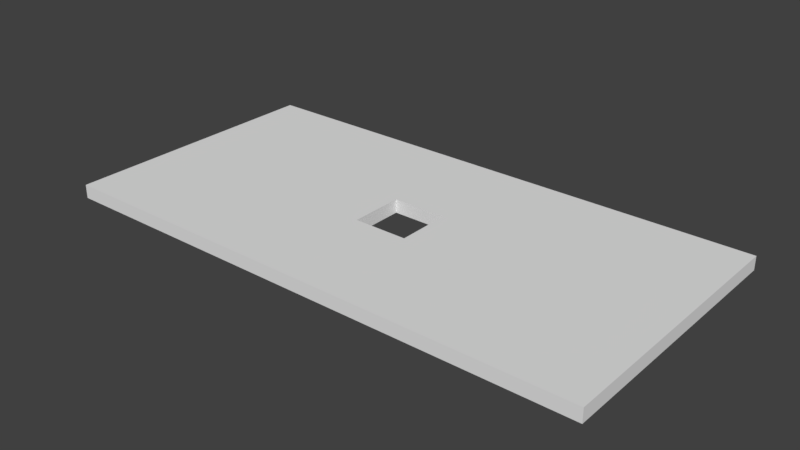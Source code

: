 # Source: membrane.blend  (saved by Blender 2.79.0; exported with 4.5.12 LTS)
import bpy
from mathutils import Matrix  # noqa: F401  (used for matrix-valued properties, if any)

bpy.ops.wm.read_factory_settings(use_empty=True)
scene = bpy.context.scene
scene.name = 'Scene'

# ---- collections
col_collection_1 = bpy.data.collections.new('Collection 1'); scene.collection.children.link(col_collection_1)

# ---- world
world_world = bpy.data.worlds.new('World'); scene.world = world_world
world_world.color = (0.05088, 0.05088, 0.05088)
world_world.use_sun_shadow = False
world_world.sun_shadow_jitter_overblur = 0.0
world_world.cycles.sampling_method = 'MANUAL'

# ---- meshes
me_cube = bpy.data.meshes.new('Cube')
me_cube.from_pydata([(-1.0, -1.0, -1.0), (-1.0, -1.0, 1.0), (-1.0, 1.0, -1.0), (-1.0, 1.0, 1.0), (1.0, -1.0, -1.0), (1.0, -1.0, 1.0), (1.0, 1.0, -1.0), (1.0, 1.0, 1.0), (-0.1, -0.2, 1.0), (-0.1, -0.2, -1.0), (0.1, -0.2, 1.0), (0.1, -0.2, -1.0), (-0.1, 0.2, 1.0), (-0.1, 0.2, -1.0), (0.1, -0.1, 1.0), (0.1, 0.2, 1.0), (0.1, 0.1, -1.0), (0.1, 0.2, -1.0)], [], [(0, 1, 3, 2), (2, 3, 7, 6), (6, 7, 5, 4), (4, 5, 1, 0), (2, 6, 16, 17, 13), (7, 3, 1, 8, 12, 15, 14, 5), (11, 10, 14, 15, 17, 16), (17, 15, 12, 13), (5, 14, 10, 8, 1), (13, 12, 8, 9), (9, 8, 10, 11), (13, 9, 11, 16, 6, 4, 0, 2)])
me_cube.use_remesh_preserve_volume = False
me_cube.use_remesh_preserve_attributes = False
me_cube.use_mirror_vertex_groups = False
me_cube.update()

# ---- objects
ob_membrane = bpy.data.objects.new('Membrane', me_cube)

# ---- transforms, parenting, visibility, modifiers, constraints
ob_membrane.location = (0.0, 0.0, 0.0)
ob_membrane.scale = (2.0, 1.0, 0.05)
ob_membrane.lineart.crease_threshold = 0.0

# ---- collection membership
col_collection_1.objects.link(ob_membrane)

# ---- scene / render settings (as saved in the file)
scene.frame_start = 1; scene.frame_end = 250; scene.frame_set(1)
scene.render.engine = 'BLENDER_EEVEE_NEXT'
scene.render.resolution_percentage = 50
scene.render.dither_intensity = 0.0
scene.cycles.use_denoising = False
scene.cycles.samples = 128
scene.cycles.sampling_pattern = 'TABULATED_SOBOL'
scene.cycles.use_adaptive_sampling = False
scene.cycles.use_light_tree = False
scene.cycles.blur_glossy = 0.0
scene.cycles.sample_clamp_indirect = 0.0
scene.view_settings.view_transform = 'Standard'
bpy.context.view_layer.update()

# ---- added for rendering (the .blend has no active camera and no usable light): camera, sun
cam_auto = bpy.data.cameras.new('AutoCamera')
cam_auto.lens = 50.0
cam_auto.sensor_width = 36.0
cam_auto.clip_end = 1000.0
ob_auto_camera = bpy.data.objects.new('AutoCamera', cam_auto)
scene.collection.objects.link(ob_auto_camera)
ob_auto_camera.location = (4.13876, -4.96652, 3.31101)
ob_auto_camera.rotation_euler = (1.09748, -7.21219e-08, 0.694738)
scene.camera = ob_auto_camera
light_auto_sun = bpy.data.lights.new('AutoSun', 'SUN')
light_auto_sun.energy = 3.0
light_auto_sun.angle = 0.0523599
ob_auto_sun = bpy.data.objects.new('AutoSun', light_auto_sun)
scene.collection.objects.link(ob_auto_sun)
ob_auto_sun.rotation_euler = (0.872665, 0.174533, 0.523599)
bpy.context.view_layer.update()

